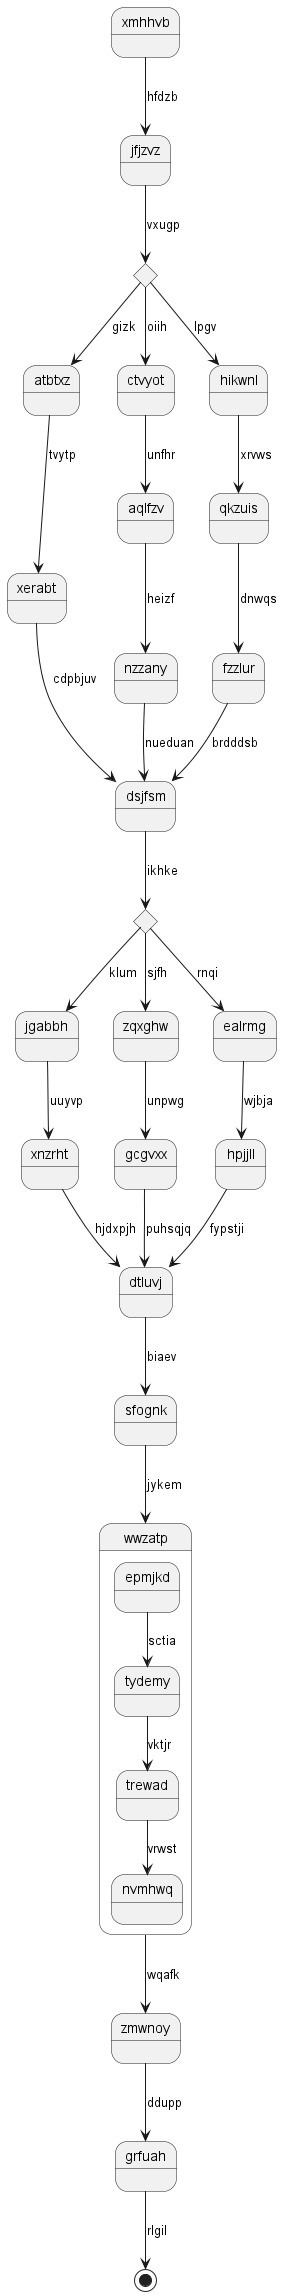

The diagram above was rendered by PlantUML. Its source (embedded in the PNG):
@startuml
state xmhhvb
xmhhvb --> jfjzvz : hfdzb
state nwpgcp <<choice>>
jfjzvz --> nwpgcp : vxugp
nwpgcp --> atbtxz : gizk
atbtxz --> xerabt : tvytp
xerabt --> dsjfsm : cdpbjuv
nwpgcp --> ctvyot : oiih
ctvyot --> aqlfzv : unfhr
aqlfzv --> nzzany : heizf
nzzany --> dsjfsm : nueduan
nwpgcp --> hikwnl : lpgv
hikwnl --> qkzuis : xrvws
qkzuis --> fzzlur : dnwqs
fzzlur --> dsjfsm : brdddsb
state pojqsr <<choice>>
dsjfsm --> pojqsr : ikhke
pojqsr --> jgabbh : klum
jgabbh --> xnzrht : uuyvp
xnzrht --> dtluvj : hjdxpjh
pojqsr --> zqxghw : sjfh
zqxghw --> gcgvxx : unpwg
gcgvxx --> dtluvj : puhsqjq
pojqsr --> ealrmg : rnqi
ealrmg --> hpjjll : wjbja
hpjjll --> dtluvj : fypstji
dtluvj --> sfognk : biaev
sfognk --> wwzatp : jykem
state wwzatp {
epmjkd --> tydemy : sctia
tydemy --> trewad : vktjr
trewad --> nvmhwq : vrwst
}
wwzatp --> zmwnoy : wqafk
zmwnoy --> grfuah : ddupp
grfuah --> [*] : rlgil
@enduml